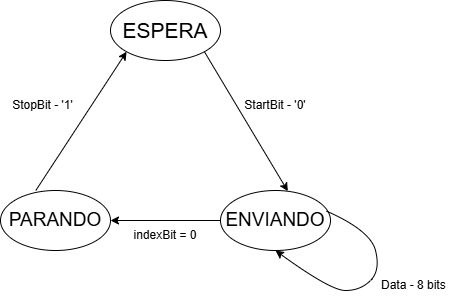

The diagram above was exported from draw.io. Its source (the exported page's mxGraphModel, read from the mxfile embedded in the PNG):
<mxGraphModel dx="576" dy="205" grid="1" gridSize="10" guides="1" tooltips="1" connect="1" arrows="1" fold="1" page="1" pageScale="1" pageWidth="827" pageHeight="1169" math="0" shadow="0">
  <root>
    <mxCell id="0" />
    <mxCell id="1" parent="0" />
    <mxCell id="4" value="PARANDO" style="ellipse;whiteSpace=wrap;html=1;fontSize=19;" parent="1" vertex="1">
      <mxGeometry x="100" y="270" width="110" height="60" as="geometry" />
    </mxCell>
    <mxCell id="5" value="ESPERA" style="ellipse;whiteSpace=wrap;html=1;fontSize=21;" parent="1" vertex="1">
      <mxGeometry x="210" y="80" width="110" height="60" as="geometry" />
    </mxCell>
    <mxCell id="6" value="ENVIANDO" style="ellipse;whiteSpace=wrap;html=1;fontSize=19;" parent="1" vertex="1">
      <mxGeometry x="320" y="270" width="110" height="60" as="geometry" />
    </mxCell>
    <mxCell id="8" value="" style="endArrow=classic;html=1;exitX=1;exitY=1;exitDx=0;exitDy=0;entryX=0.612;entryY=0.011;entryDx=0;entryDy=0;entryPerimeter=0;" parent="1" source="5" target="6" edge="1">
      <mxGeometry width="50" height="50" relative="1" as="geometry">
        <mxPoint x="270" y="280" as="sourcePoint" />
        <mxPoint x="320" y="230" as="targetPoint" />
      </mxGeometry>
    </mxCell>
    <mxCell id="9" value="" style="endArrow=classic;html=1;exitX=0;exitY=0.5;exitDx=0;exitDy=0;" parent="1" source="6" target="4" edge="1">
      <mxGeometry width="50" height="50" relative="1" as="geometry">
        <mxPoint x="270" y="280" as="sourcePoint" />
        <mxPoint x="320" y="230" as="targetPoint" />
      </mxGeometry>
    </mxCell>
    <mxCell id="10" value="" style="endArrow=classic;html=1;exitX=0.321;exitY=0;exitDx=0;exitDy=0;exitPerimeter=0;entryX=0;entryY=1;entryDx=0;entryDy=0;" parent="1" source="4" target="5" edge="1">
      <mxGeometry width="50" height="50" relative="1" as="geometry">
        <mxPoint x="270" y="280" as="sourcePoint" />
        <mxPoint x="320" y="230" as="targetPoint" />
      </mxGeometry>
    </mxCell>
    <mxCell id="11" value="StartBit - '0'" style="text;html=1;align=center;verticalAlign=middle;whiteSpace=wrap;rounded=0;" parent="1" vertex="1">
      <mxGeometry x="340" y="170" width="70" height="30" as="geometry" />
    </mxCell>
    <mxCell id="12" value="" style="curved=1;endArrow=classic;html=1;entryX=0.5;entryY=1;entryDx=0;entryDy=0;exitX=0.964;exitY=0.344;exitDx=0;exitDy=0;exitPerimeter=0;" parent="1" source="6" target="6" edge="1">
      <mxGeometry width="50" height="50" relative="1" as="geometry">
        <mxPoint x="270" y="280" as="sourcePoint" />
        <mxPoint x="320" y="230" as="targetPoint" />
        <Array as="points">
          <mxPoint x="470" y="310" />
          <mxPoint x="480" y="350" />
          <mxPoint x="460" y="370" />
          <mxPoint x="430" y="370" />
        </Array>
      </mxGeometry>
    </mxCell>
    <mxCell id="13" value="Data - 8 bits&amp;nbsp;" style="text;html=1;align=center;verticalAlign=middle;whiteSpace=wrap;rounded=0;" parent="1" vertex="1">
      <mxGeometry x="470" y="350" width="90" height="30" as="geometry" />
    </mxCell>
    <mxCell id="14" value="StopBit - '1'" style="text;html=1;align=center;verticalAlign=middle;whiteSpace=wrap;rounded=0;" parent="1" vertex="1">
      <mxGeometry x="100" y="170" width="85" height="30" as="geometry" />
    </mxCell>
    <mxCell id="16" value="indexBit = 0" style="text;html=1;align=center;verticalAlign=middle;whiteSpace=wrap;rounded=0;" parent="1" vertex="1">
      <mxGeometry x="230" y="290" width="70" height="50" as="geometry" />
    </mxCell>
  </root>
</mxGraphModel>